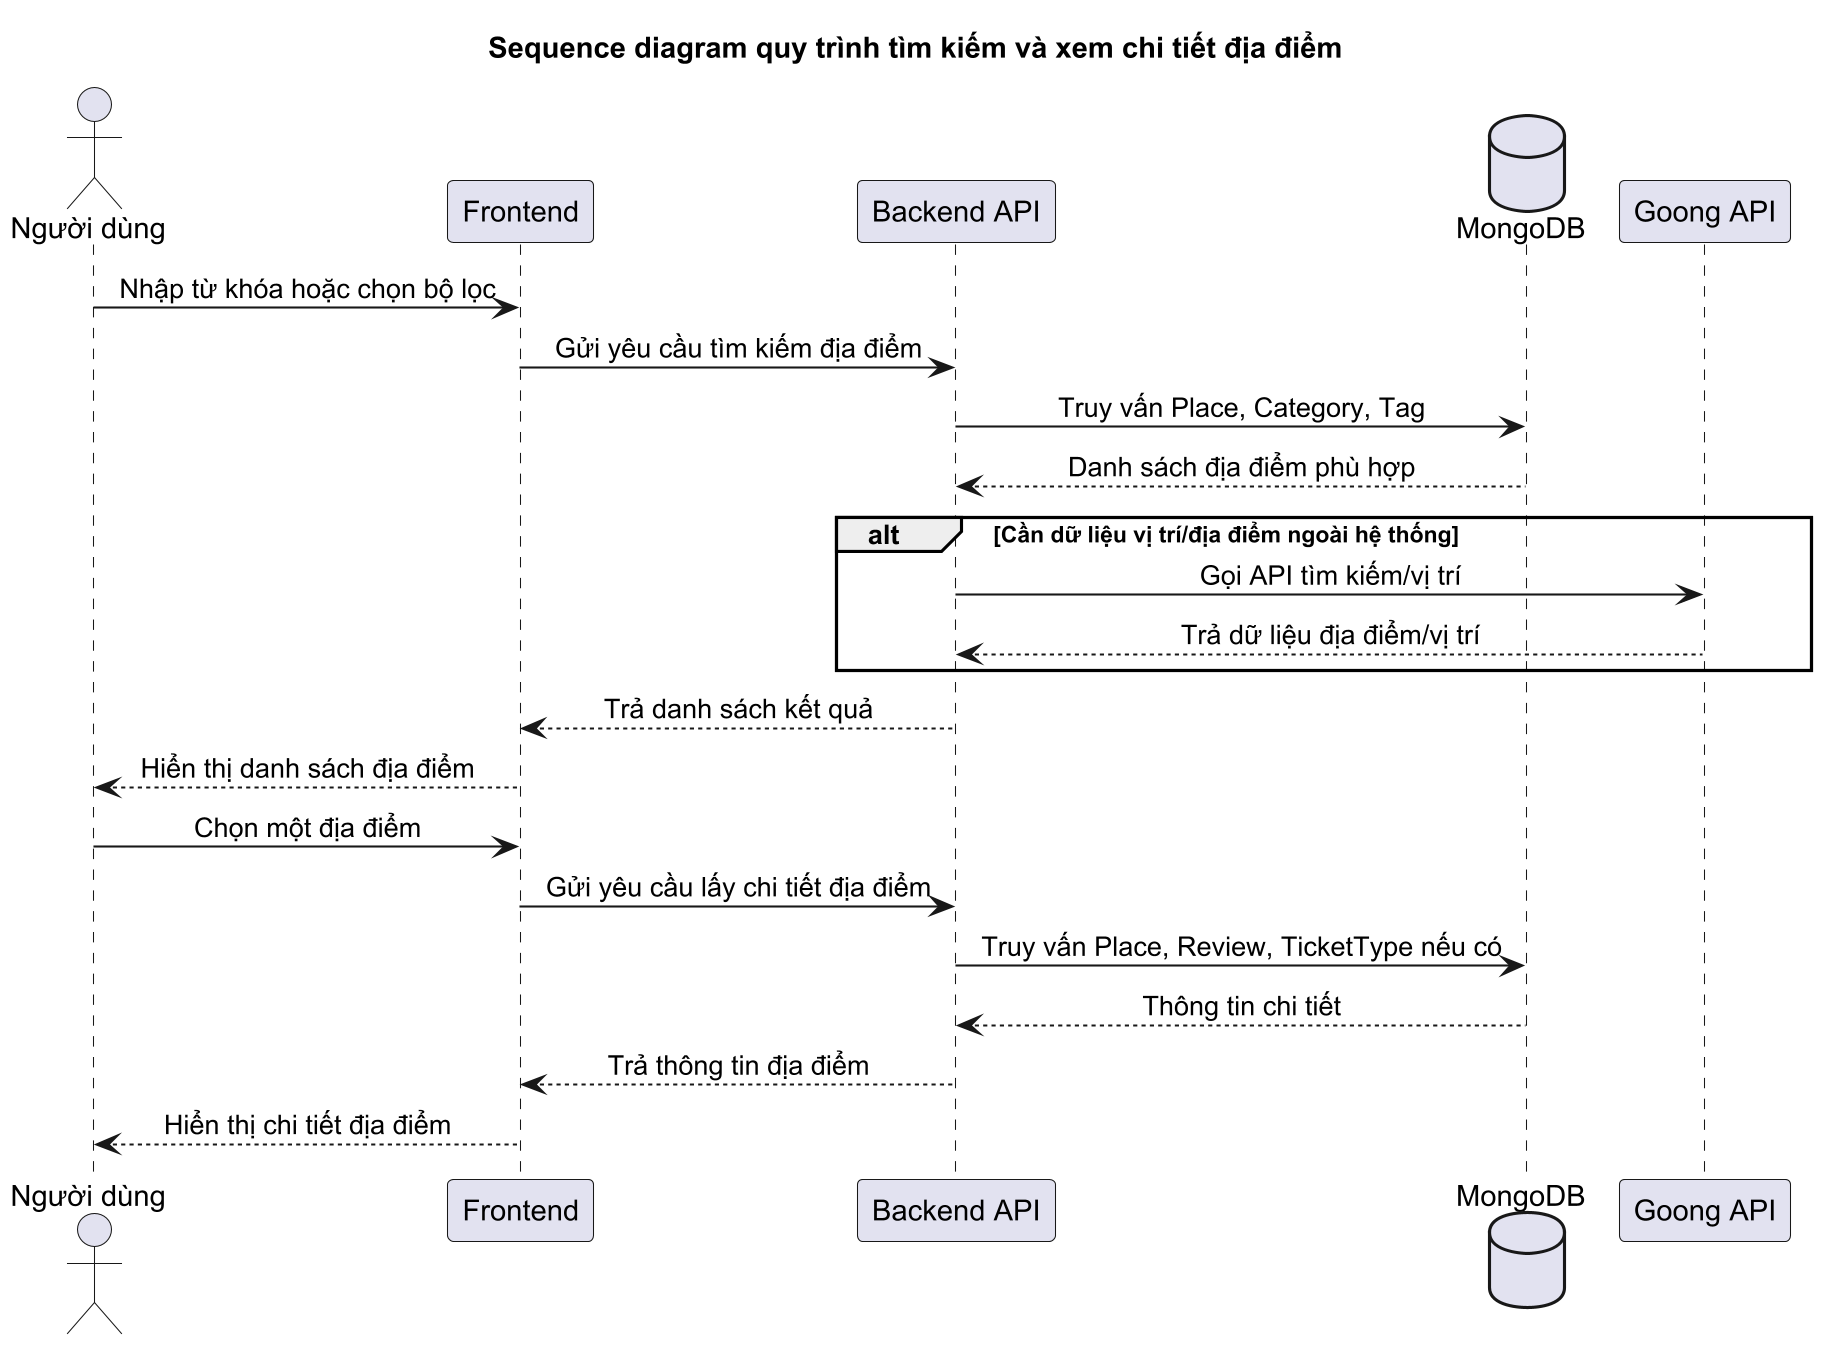

The diagram above was rendered by PlantUML. Its source (embedded in the PNG):
@startuml
skinparamlocked dpi 200
title Sequence diagram quy trình tìm kiếm và xem chi tiết địa điểm

skinparam defaultFontName Arial
skinparam shadowing false
skinparam sequenceMessageAlign center
skinparam wrapWidth 180

actor "Người dùng" as User
participant "Frontend" as FE
participant "Backend API" as BE
database "MongoDB" as DB
participant "Goong API" as Goong

User -> FE : Nhập từ khóa hoặc chọn bộ lọc
FE -> BE : Gửi yêu cầu tìm kiếm địa điểm
BE -> DB : Truy vấn Place, Category, Tag
DB --> BE : Danh sách địa điểm phù hợp

alt Cần dữ liệu vị trí/địa điểm ngoài hệ thống
  BE -> Goong : Gọi API tìm kiếm/vị trí
  Goong --> BE : Trả dữ liệu địa điểm/vị trí
end

BE --> FE : Trả danh sách kết quả
FE --> User : Hiển thị danh sách địa điểm

User -> FE : Chọn một địa điểm
FE -> BE : Gửi yêu cầu lấy chi tiết địa điểm
BE -> DB : Truy vấn Place, Review, TicketType nếu có
DB --> BE : Thông tin chi tiết
BE --> FE : Trả thông tin địa điểm
FE --> User : Hiển thị chi tiết địa điểm

@enduml